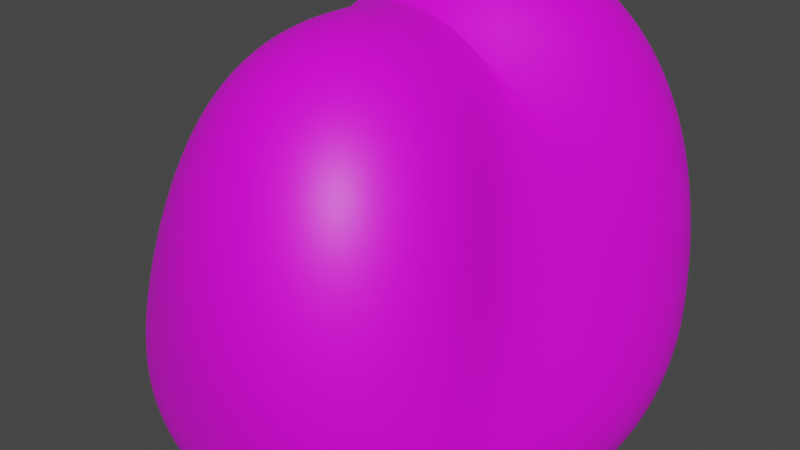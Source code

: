 # Source: asteroid_5.blend  (saved by Blender 3.6.13; exported with 4.5.12 LTS)
import bpy
from mathutils import Matrix  # noqa: F401  (used for matrix-valued properties, if any)

bpy.ops.wm.read_factory_settings(use_empty=True)
scene = bpy.context.scene
scene.name = 'Scene'

# ---- collections
col_collection = bpy.data.collections.new('Collection'); scene.collection.children.link(col_collection)

# ---- images (referenced by path relative to the original .blend; pixels are not part of the script)
import os
ASSET_DIR = os.environ.get("B2B_ASSET_DIR", "")  # directory of the original .blend (textures are referenced by path, not embedded)
HERE = os.path.dirname(os.path.abspath(__file__))  # packed textures are extracted next to this script under _unpacked/

def load_image(name, relpath, width, height, colorspace="sRGB"):
    """Load a texture the original file referenced (path relative to the .blend, or extracted next to this script)."""
    p = next((c for c in (os.path.join(HERE, relpath), os.path.join(ASSET_DIR, relpath)) if relpath and os.path.exists(c)), "")
    if p:
        img = bpy.data.images.load(p, check_existing=True)
        img.name = name
    else:  # same state as the original file: an image datablock whose file is absent (Cycles renders it pink)
        img = bpy.data.images.new(name, width, height)
        img.source = "FILE"
        img.filepath = "//" + (relpath or name)
    img.colorspace_settings.name = colorspace
    return img
img_plastered_stone_wall_diff_4k_jpg = load_image('plastered_stone_wall_diff_4k.jpg', 'plastered_stone_wall_diff_4k.jpg', 1024, 1024, 'sRGB')

# ---- materials (node trees are filled in below, after node groups)
mat_material_001 = bpy.data.materials.new('Material.001')
mat_material_001.use_transparent_shadow = False

# ---- node groups
ng_auto_smooth = bpy.data.node_groups.new('Auto Smooth', 'GeometryNodeTree')
_s = ng_auto_smooth.interface.new_socket(name='Geometry', in_out='OUTPUT', socket_type='NodeSocketGeometry')
_s = ng_auto_smooth.interface.new_socket(name='Geometry', in_out='INPUT', socket_type='NodeSocketGeometry')
_s = ng_auto_smooth.interface.new_socket(name='Angle', in_out='INPUT', socket_type='NodeSocketFloat')
_s.subtype = 'ANGLE'
_s.min_value = 0.0
_s.max_value = 3.142
ng_auto_smooth.is_modifier = True
_N = ng_auto_smooth.nodes; _L = ng_auto_smooth.links
n0 = _N.new('NodeGroupOutput'); n0.name = 'Group Output'; n0.location = (480, -100)
n1 = _N.new('NodeGroupInput'); n1.name = 'Group Input'; n1.location = (-420, -300)
n2 = _N.new('NodeGroupInput'); n2.name = 'Group Input.001'; n2.location = (-60, -100)
n3 = _N.new('GeometryNodeSetShadeSmooth'); n3.name = 'Set Shade Smooth'; n3.location = (120, -100)
n3.domain = 'EDGE'
n4 = _N.new('GeometryNodeSetShadeSmooth'); n4.name = 'Set Shade Smooth.001'; n4.location = (300, -100)
n5 = _N.new('GeometryNodeInputMeshEdgeAngle'); n5.name = 'Edge Angle'; n5.location = (-420, -220)
n6 = _N.new('GeometryNodeInputEdgeSmooth'); n6.name = 'Is Edge Smooth'; n6.location = (-60, -160)
n7 = _N.new('GeometryNodeInputShadeSmooth'); n7.name = 'Is Face Smooth'; n7.location = (-240, -340)
n8 = _N.new('FunctionNodeBooleanMath'); n8.name = 'Boolean Math'; n8.location = (-60, -220)
n9 = _N.new('FunctionNodeCompare'); n9.name = 'Compare'; n9.location = (-240, -180)
n9.operation = 'LESS_EQUAL'
_L.new(n5.outputs[0], n9.inputs[0])
_L.new(n4.outputs[0], n0.inputs[0])
_L.new(n1.outputs[1], n9.inputs[1])
_L.new(n9.outputs[0], n8.inputs[0])
_L.new(n7.outputs[0], n8.inputs[1])
_L.new(n2.outputs[0], n3.inputs[0])
_L.new(n6.outputs[0], n3.inputs[1])
_L.new(n3.outputs[0], n4.inputs[0])
_L.new(n8.outputs[0], n3.inputs[2])
n0.is_active_output = True

# ---- material node trees
mat_material_001.use_nodes = True; mat_material_001.node_tree.nodes.clear()
_N = mat_material_001.node_tree.nodes; _L = mat_material_001.node_tree.links
n0 = _N.new('ShaderNodeBsdfPrincipled'); n0.name = 'Principled BSDF'; n0.location = (10, 300)
n0.distribution = 'GGX'
n0.subsurface_method = 'RANDOM_WALK_SKIN'
n0.inputs[3].default_value = 1.45
n0.inputs[27].default_value = (0.0, 0.0, 0.0, 1.0)
n0.inputs[28].default_value = 1.0
n1 = _N.new('ShaderNodeOutputMaterial'); n1.name = 'Material Output'; n1.location = (300, 300)
n2 = _N.new('ShaderNodeTexImage'); n2.name = 'Image Texture'; n2.location = (-356, 229)
n2.image = img_plastered_stone_wall_diff_4k_jpg
_L.new(n0.outputs[0], n1.inputs[0])
_L.new(n2.outputs[0], n0.inputs[0])
n1.is_active_output = True

# ---- world
world_world = bpy.data.worlds.new('World'); scene.world = world_world
world_world.use_nodes = True; world_world.node_tree.nodes.clear()
_N = world_world.node_tree.nodes; _L = world_world.node_tree.links
n0 = _N.new('ShaderNodeOutputWorld'); n0.name = 'World Output'; n0.location = (300, 300)
n1 = _N.new('ShaderNodeBackground'); n1.name = 'Background'; n1.location = (10, 300)
n1.inputs[0].default_value = (0.05088, 0.05088, 0.05088, 1.0)
_L.new(n1.outputs[0], n0.inputs[0])
n0.is_active_output = True
world_world.color = (0.05088, 0.05088, 0.05088)
world_world.use_sun_shadow = False
world_world.sun_shadow_jitter_overblur = 0.0

# ---- meshes
me_rock = bpy.data.meshes.new('rock')
me_rock.from_pydata([(-1.322, -1.223, -1.384), (1.121, -1.749, -1.493), (0.7983, -1.914, 1.626), (-1.773, 1.468, -1.972), (1.677, 2.216, -1.568), (0.5484, 1.256, 2.035), (-0.06233, -0.2372, 1.668), (0.05287, 0.2944, -1.586)], [], [(0, 1, 2), (0, 7, 1), (3, 7, 0), (3, 4, 7), (1, 7, 4), (3, 5, 4), (1, 6, 2), (1, 4, 6), (4, 5, 6), (0, 2, 6), (0, 6, 3), (3, 6, 5)])
me_rock.polygons.foreach_set('use_smooth', [True] * 12)
_k = {(0, 1): 0.46321, (0, 3): 0.41745, (1, 6): 0.12404, (0, 7): 0.24485, (1, 2): 0.15276, (1, 4): 0.31745, (5, 6): 0.25155, (1, 7): 0.22267, (4, 5): 0.09366, (3, 7): 0.13165}
me_rock.attributes.new('crease_edge', 'FLOAT', 'EDGE').data.foreach_set('value', [_k.get((min(e.vertices), max(e.vertices)), 0.0) for e in me_rock.edges])
me_rock.materials.append(mat_material_001)
me_rock.update()

# ---- objects
ob_asteroid_5 = bpy.data.objects.new('Asteroid_5', me_rock)

# ---- transforms, parenting, visibility, modifiers, constraints
ob_asteroid_5.location = (0.0, 0.0, 0.0)
_m = ob_asteroid_5.modifiers.new('Subsurf', 'SUBSURF')
_m.levels = 3
_m.render_levels = 4
_m = ob_asteroid_5.modifiers.new('Subsurf.001', 'SUBSURF')
_m.levels = 3
_m.render_levels = 4
_m = ob_asteroid_5.modifiers.new('Displace', 'DISPLACE')
_m.mid_level = 0.0
_m.strength = 0.007365
_m = ob_asteroid_5.modifiers.new('Displace.001', 'DISPLACE')
_m.mid_level = 0.0
_m.strength = 0.7813
_m = ob_asteroid_5.modifiers.new('Displace.002', 'DISPLACE')
_m.strength = 0.08144
_m = ob_asteroid_5.modifiers.new('Displace.003', 'DISPLACE')
_m.strength = 0.0264
_m = ob_asteroid_5.modifiers.new('Auto Smooth', 'NODES')
_m.node_group = ng_auto_smooth
_gi = [s.identifier for s in ng_auto_smooth.interface.items_tree if s.item_type == 'SOCKET' and s.in_out == 'INPUT']
_m[_gi[1]] = 0.5236  # Angle

# ---- collection membership
col_collection.objects.link(ob_asteroid_5)

# ---- scene / render settings (as saved in the file)
scene.frame_start = 1; scene.frame_end = 250; scene.frame_set(1)
scene.render.engine = 'BLENDER_EEVEE_NEXT'
scene.cycles.sampling_pattern = 'TABULATED_SOBOL'
scene.view_settings.view_transform = 'Filmic'
bpy.context.view_layer.update()

# ---- added for rendering (the .blend has no active camera and no usable light): camera, sun
cam_auto = bpy.data.cameras.new('AutoCamera')
cam_auto.lens = 50.0
cam_auto.sensor_width = 36.0
cam_auto.clip_end = 1000.0
ob_auto_camera = bpy.data.objects.new('AutoCamera', cam_auto)
scene.collection.objects.link(ob_auto_camera)
ob_auto_camera.location = (5.07823, -6.26343, 3.88549)
ob_auto_camera.rotation_euler = (1.09748, -7.21219e-08, 0.694738)
scene.camera = ob_auto_camera
light_auto_sun = bpy.data.lights.new('AutoSun', 'SUN')
light_auto_sun.energy = 3.0
light_auto_sun.angle = 0.0523599
ob_auto_sun = bpy.data.objects.new('AutoSun', light_auto_sun)
scene.collection.objects.link(ob_auto_sun)
ob_auto_sun.rotation_euler = (0.872665, 0.174533, 0.523599)
bpy.context.view_layer.update()
